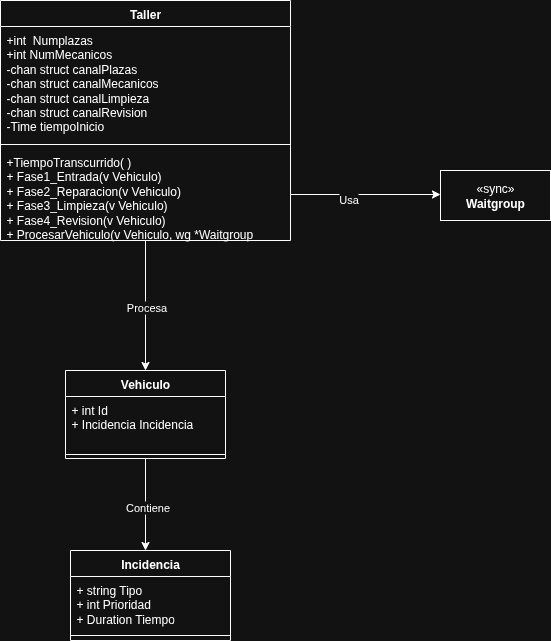

The diagram above was exported from draw.io. Its source (the exported page's mxGraphModel, read from the mxfile embedded in the PNG):
<mxGraphModel dx="1426" dy="851" grid="1" gridSize="10" guides="1" tooltips="1" connect="1" arrows="1" fold="1" page="1" pageScale="1" pageWidth="850" pageHeight="1100" math="0" shadow="0">
  <root>
    <mxCell id="0" />
    <mxCell id="1" parent="0" />
    <mxCell id="mKA1iDvGEh1qi3O35CB2-18" style="edgeStyle=orthogonalEdgeStyle;rounded=0;orthogonalLoop=1;jettySize=auto;html=1;" edge="1" parent="1" source="mKA1iDvGEh1qi3O35CB2-1">
      <mxGeometry relative="1" as="geometry">
        <mxPoint x="345" y="480" as="targetPoint" />
      </mxGeometry>
    </mxCell>
    <mxCell id="mKA1iDvGEh1qi3O35CB2-19" value="Procesa" style="edgeLabel;html=1;align=center;verticalAlign=middle;resizable=0;points=[];" vertex="1" connectable="0" parent="mKA1iDvGEh1qi3O35CB2-18">
      <mxGeometry x="0.0154" relative="1" as="geometry">
        <mxPoint as="offset" />
      </mxGeometry>
    </mxCell>
    <mxCell id="mKA1iDvGEh1qi3O35CB2-1" value="Taller" style="swimlane;fontStyle=1;align=center;verticalAlign=top;childLayout=stackLayout;horizontal=1;startSize=26;horizontalStack=0;resizeParent=1;resizeParentMax=0;resizeLast=0;collapsible=1;marginBottom=0;whiteSpace=wrap;html=1;" vertex="1" parent="1">
      <mxGeometry x="200" y="110" width="290" height="240" as="geometry">
        <mxRectangle x="100" y="190" width="70" height="30" as="alternateBounds" />
      </mxGeometry>
    </mxCell>
    <mxCell id="mKA1iDvGEh1qi3O35CB2-2" value="+int&amp;nbsp; Numplazas&lt;div&gt;+int NumMecanicos&lt;/div&gt;&lt;div&gt;-chan struct canalPlazas&lt;/div&gt;&lt;div&gt;-chan struct canalMecanicos&lt;/div&gt;&lt;div&gt;-chan struct canalLimpieza&lt;/div&gt;&lt;div&gt;-chan struct canalRevision&lt;/div&gt;&lt;div&gt;-Time tiempoInicio&amp;nbsp;&lt;/div&gt;" style="text;strokeColor=none;fillColor=none;align=left;verticalAlign=top;spacingLeft=4;spacingRight=4;overflow=hidden;rotatable=0;points=[[0,0.5],[1,0.5]];portConstraint=eastwest;whiteSpace=wrap;html=1;" vertex="1" parent="mKA1iDvGEh1qi3O35CB2-1">
      <mxGeometry y="26" width="290" height="114" as="geometry" />
    </mxCell>
    <mxCell id="mKA1iDvGEh1qi3O35CB2-3" value="" style="line;strokeWidth=1;fillColor=none;align=left;verticalAlign=middle;spacingTop=-1;spacingLeft=3;spacingRight=3;rotatable=0;labelPosition=right;points=[];portConstraint=eastwest;strokeColor=inherit;" vertex="1" parent="mKA1iDvGEh1qi3O35CB2-1">
      <mxGeometry y="140" width="290" height="8" as="geometry" />
    </mxCell>
    <mxCell id="mKA1iDvGEh1qi3O35CB2-32" style="edgeStyle=orthogonalEdgeStyle;rounded=0;orthogonalLoop=1;jettySize=auto;html=1;exitX=1;exitY=0.5;exitDx=0;exitDy=0;" edge="1" parent="mKA1iDvGEh1qi3O35CB2-1" source="mKA1iDvGEh1qi3O35CB2-4">
      <mxGeometry relative="1" as="geometry">
        <mxPoint x="440" y="194" as="targetPoint" />
      </mxGeometry>
    </mxCell>
    <mxCell id="mKA1iDvGEh1qi3O35CB2-33" value="Usa" style="edgeLabel;html=1;align=center;verticalAlign=middle;resizable=0;points=[];" vertex="1" connectable="0" parent="mKA1iDvGEh1qi3O35CB2-32">
      <mxGeometry x="-0.24" y="-4" relative="1" as="geometry">
        <mxPoint as="offset" />
      </mxGeometry>
    </mxCell>
    <mxCell id="mKA1iDvGEh1qi3O35CB2-4" value="+TiempoTranscurrido( )&lt;div&gt;+ Fase1_Entrada(v Vehiculo)&lt;/div&gt;&lt;div&gt;+ Fase2_Reparacion(v Vehiculo)&lt;/div&gt;&lt;div&gt;+ Fase3_Limpieza(v Vehiculo)&lt;/div&gt;&lt;div&gt;+ Fase4_Revision(v Vehiculo)&lt;/div&gt;&lt;div&gt;+ ProcesarVehiculo(v Vehiculo, wg *Waitgroup&lt;/div&gt;" style="text;strokeColor=none;fillColor=none;align=left;verticalAlign=top;spacingLeft=4;spacingRight=4;overflow=hidden;rotatable=0;points=[[0,0.5],[1,0.5]];portConstraint=eastwest;whiteSpace=wrap;html=1;" vertex="1" parent="mKA1iDvGEh1qi3O35CB2-1">
      <mxGeometry y="148" width="290" height="92" as="geometry" />
    </mxCell>
    <mxCell id="mKA1iDvGEh1qi3O35CB2-26" style="edgeStyle=orthogonalEdgeStyle;rounded=0;orthogonalLoop=1;jettySize=auto;html=1;exitX=0.5;exitY=1;exitDx=0;exitDy=0;" edge="1" parent="1" source="mKA1iDvGEh1qi3O35CB2-22">
      <mxGeometry relative="1" as="geometry">
        <mxPoint x="345" y="660" as="targetPoint" />
      </mxGeometry>
    </mxCell>
    <mxCell id="mKA1iDvGEh1qi3O35CB2-27" value="Contiene" style="edgeLabel;html=1;align=center;verticalAlign=middle;resizable=0;points=[];" vertex="1" connectable="0" parent="mKA1iDvGEh1qi3O35CB2-26">
      <mxGeometry x="0.0435" y="1" relative="1" as="geometry">
        <mxPoint as="offset" />
      </mxGeometry>
    </mxCell>
    <mxCell id="mKA1iDvGEh1qi3O35CB2-22" value="Vehiculo" style="swimlane;fontStyle=1;align=center;verticalAlign=top;childLayout=stackLayout;horizontal=1;startSize=26;horizontalStack=0;resizeParent=1;resizeParentMax=0;resizeLast=0;collapsible=1;marginBottom=0;whiteSpace=wrap;html=1;" vertex="1" parent="1">
      <mxGeometry x="265" y="480" width="160" height="88" as="geometry" />
    </mxCell>
    <mxCell id="mKA1iDvGEh1qi3O35CB2-23" value="+ int Id&lt;div&gt;+ Incidencia Incidencia&lt;/div&gt;" style="text;strokeColor=none;fillColor=none;align=left;verticalAlign=top;spacingLeft=4;spacingRight=4;overflow=hidden;rotatable=0;points=[[0,0.5],[1,0.5]];portConstraint=eastwest;whiteSpace=wrap;html=1;" vertex="1" parent="mKA1iDvGEh1qi3O35CB2-22">
      <mxGeometry y="26" width="160" height="54" as="geometry" />
    </mxCell>
    <mxCell id="mKA1iDvGEh1qi3O35CB2-24" value="" style="line;strokeWidth=1;fillColor=none;align=left;verticalAlign=middle;spacingTop=-1;spacingLeft=3;spacingRight=3;rotatable=0;labelPosition=right;points=[];portConstraint=eastwest;strokeColor=inherit;" vertex="1" parent="mKA1iDvGEh1qi3O35CB2-22">
      <mxGeometry y="80" width="160" height="8" as="geometry" />
    </mxCell>
    <mxCell id="mKA1iDvGEh1qi3O35CB2-28" value="Incidencia" style="swimlane;fontStyle=1;align=center;verticalAlign=top;childLayout=stackLayout;horizontal=1;startSize=26;horizontalStack=0;resizeParent=1;resizeParentMax=0;resizeLast=0;collapsible=1;marginBottom=0;whiteSpace=wrap;html=1;" vertex="1" parent="1">
      <mxGeometry x="270" y="660" width="160" height="90" as="geometry" />
    </mxCell>
    <mxCell id="mKA1iDvGEh1qi3O35CB2-29" value="+ string Tipo&lt;div&gt;+ int Prioridad&lt;/div&gt;&lt;div&gt;+ Duration Tiempo&lt;/div&gt;" style="text;strokeColor=none;fillColor=none;align=left;verticalAlign=top;spacingLeft=4;spacingRight=4;overflow=hidden;rotatable=0;points=[[0,0.5],[1,0.5]];portConstraint=eastwest;whiteSpace=wrap;html=1;" vertex="1" parent="mKA1iDvGEh1qi3O35CB2-28">
      <mxGeometry y="26" width="160" height="54" as="geometry" />
    </mxCell>
    <mxCell id="mKA1iDvGEh1qi3O35CB2-30" value="" style="line;strokeWidth=1;fillColor=none;align=left;verticalAlign=middle;spacingTop=-1;spacingLeft=3;spacingRight=3;rotatable=0;labelPosition=right;points=[];portConstraint=eastwest;strokeColor=inherit;" vertex="1" parent="mKA1iDvGEh1qi3O35CB2-28">
      <mxGeometry y="80" width="160" height="10" as="geometry" />
    </mxCell>
    <mxCell id="mKA1iDvGEh1qi3O35CB2-34" value="«sync»&lt;br&gt;&lt;b&gt;Waitgroup&lt;/b&gt;" style="html=1;whiteSpace=wrap;" vertex="1" parent="1">
      <mxGeometry x="640" y="280" width="110" height="50" as="geometry" />
    </mxCell>
  </root>
</mxGraphModel>